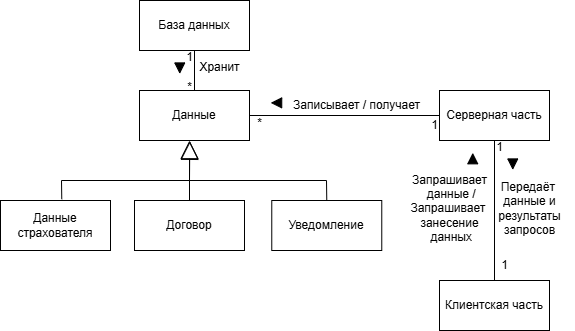

The diagram above was exported from draw.io. Its source (the exported page's mxGraphModel, read from the mxfile embedded in the PNG):
<mxGraphModel dx="880" dy="479" grid="1" gridSize="10" guides="1" tooltips="1" connect="1" arrows="1" fold="1" page="1" pageScale="1" pageWidth="827" pageHeight="1169" math="0" shadow="0">
  <root>
    <mxCell id="0" />
    <mxCell id="1" parent="0" />
    <mxCell id="Nl0kgwHyG3hoKbsW2UFD-5" value="База данных" style="html=1;whiteSpace=wrap;" vertex="1" parent="1">
      <mxGeometry x="350" y="180" width="110" height="50" as="geometry" />
    </mxCell>
    <mxCell id="Nl0kgwHyG3hoKbsW2UFD-11" value="Данные страхователя" style="html=1;whiteSpace=wrap;" vertex="1" parent="1">
      <mxGeometry x="211" y="380" width="110" height="50" as="geometry" />
    </mxCell>
    <mxCell id="Nl0kgwHyG3hoKbsW2UFD-12" value="Уведомление" style="html=1;whiteSpace=wrap;" vertex="1" parent="1">
      <mxGeometry x="482.27" y="380" width="110" height="50" as="geometry" />
    </mxCell>
    <mxCell id="Nl0kgwHyG3hoKbsW2UFD-17" value="" style="verticalLabelPosition=bottom;verticalAlign=top;html=1;shape=mxgraph.basic.acute_triangle;dx=0.5;rotation=-180;fillColor=#000000;" vertex="1" parent="1">
      <mxGeometry x="385.27" y="242.37" width="10" height="10" as="geometry" />
    </mxCell>
    <mxCell id="Nl0kgwHyG3hoKbsW2UFD-18" value="Данные" style="html=1;whiteSpace=wrap;" vertex="1" parent="1">
      <mxGeometry x="350" y="270" width="110" height="50" as="geometry" />
    </mxCell>
    <mxCell id="Nl0kgwHyG3hoKbsW2UFD-19" value="" style="endArrow=none;html=1;rounded=0;entryX=0.5;entryY=1;entryDx=0;entryDy=0;exitX=0.5;exitY=0;exitDx=0;exitDy=0;" edge="1" parent="1" source="Nl0kgwHyG3hoKbsW2UFD-18" target="Nl0kgwHyG3hoKbsW2UFD-5">
      <mxGeometry width="50" height="50" relative="1" as="geometry">
        <mxPoint x="290" y="320" as="sourcePoint" />
        <mxPoint x="340" y="270" as="targetPoint" />
      </mxGeometry>
    </mxCell>
    <mxCell id="Nl0kgwHyG3hoKbsW2UFD-21" value="" style="endArrow=block;endSize=16;endFill=0;html=1;rounded=0;exitX=0.557;exitY=-0.026;exitDx=0;exitDy=0;entryX=0.457;entryY=1.017;entryDx=0;entryDy=0;exitPerimeter=0;entryPerimeter=0;" edge="1" parent="1" source="Nl0kgwHyG3hoKbsW2UFD-11" target="Nl0kgwHyG3hoKbsW2UFD-18">
      <mxGeometry width="160" relative="1" as="geometry">
        <mxPoint x="140" y="360" as="sourcePoint" />
        <mxPoint x="300" y="360" as="targetPoint" />
        <Array as="points">
          <mxPoint x="272" y="360" />
          <mxPoint x="400" y="360" />
        </Array>
      </mxGeometry>
    </mxCell>
    <mxCell id="Nl0kgwHyG3hoKbsW2UFD-23" value="" style="endArrow=block;endSize=16;endFill=0;html=1;rounded=0;exitX=0.5;exitY=0;exitDx=0;exitDy=0;" edge="1" parent="1" source="Nl0kgwHyG3hoKbsW2UFD-12">
      <mxGeometry width="160" relative="1" as="geometry">
        <mxPoint x="390" y="380" as="sourcePoint" />
        <mxPoint x="400" y="320" as="targetPoint" />
        <Array as="points">
          <mxPoint x="537" y="360" />
          <mxPoint x="400" y="360" />
        </Array>
      </mxGeometry>
    </mxCell>
    <mxCell id="Nl0kgwHyG3hoKbsW2UFD-25" value="Хранит" style="text;html=1;align=center;verticalAlign=middle;resizable=0;points=[];autosize=1;strokeColor=none;fillColor=none;" vertex="1" parent="1">
      <mxGeometry x="400" y="232.37" width="60" height="30" as="geometry" />
    </mxCell>
    <mxCell id="Nl0kgwHyG3hoKbsW2UFD-26" value="1" style="text;html=1;align=center;verticalAlign=middle;resizable=0;points=[];autosize=1;strokeColor=none;fillColor=none;" vertex="1" parent="1">
      <mxGeometry x="385.27" y="222.37" width="30" height="30" as="geometry" />
    </mxCell>
    <mxCell id="Nl0kgwHyG3hoKbsW2UFD-27" value="*" style="text;html=1;align=center;verticalAlign=middle;resizable=0;points=[];autosize=1;strokeColor=none;fillColor=none;" vertex="1" parent="1">
      <mxGeometry x="385.27" y="252.37" width="30" height="30" as="geometry" />
    </mxCell>
    <mxCell id="Nl0kgwHyG3hoKbsW2UFD-28" value="Серверная часть" style="html=1;whiteSpace=wrap;" vertex="1" parent="1">
      <mxGeometry x="650" y="270" width="110" height="50" as="geometry" />
    </mxCell>
    <mxCell id="Nl0kgwHyG3hoKbsW2UFD-33" value="" style="endArrow=none;html=1;rounded=0;exitX=1;exitY=0.5;exitDx=0;exitDy=0;entryX=0;entryY=0.5;entryDx=0;entryDy=0;" edge="1" parent="1" source="Nl0kgwHyG3hoKbsW2UFD-18" target="Nl0kgwHyG3hoKbsW2UFD-28">
      <mxGeometry width="50" height="50" relative="1" as="geometry">
        <mxPoint x="540" y="260" as="sourcePoint" />
        <mxPoint x="590" y="210" as="targetPoint" />
      </mxGeometry>
    </mxCell>
    <mxCell id="Nl0kgwHyG3hoKbsW2UFD-34" value="" style="verticalLabelPosition=bottom;verticalAlign=top;html=1;shape=mxgraph.basic.acute_triangle;dx=0.5;rotation=-90;fillColor=#000000;" vertex="1" parent="1">
      <mxGeometry x="482.27" y="277.37" width="10" height="10" as="geometry" />
    </mxCell>
    <mxCell id="Nl0kgwHyG3hoKbsW2UFD-36" value="Записывает / получает" style="text;html=1;align=center;verticalAlign=middle;resizable=0;points=[];autosize=1;strokeColor=none;fillColor=none;" vertex="1" parent="1">
      <mxGeometry x="492.27" y="270" width="150" height="30" as="geometry" />
    </mxCell>
    <mxCell id="Nl0kgwHyG3hoKbsW2UFD-37" value="1" style="text;html=1;align=center;verticalAlign=middle;resizable=0;points=[];autosize=1;strokeColor=none;fillColor=none;" vertex="1" parent="1">
      <mxGeometry x="630" y="290" width="30" height="30" as="geometry" />
    </mxCell>
    <mxCell id="Nl0kgwHyG3hoKbsW2UFD-38" value="*" style="text;html=1;align=center;verticalAlign=middle;resizable=0;points=[];autosize=1;strokeColor=none;fillColor=none;" vertex="1" parent="1">
      <mxGeometry x="455" y="288" width="30" height="30" as="geometry" />
    </mxCell>
    <mxCell id="Nl0kgwHyG3hoKbsW2UFD-39" value="Клиентская часть" style="html=1;whiteSpace=wrap;" vertex="1" parent="1">
      <mxGeometry x="650" y="460" width="110" height="50" as="geometry" />
    </mxCell>
    <mxCell id="Nl0kgwHyG3hoKbsW2UFD-40" value="" style="endArrow=none;html=1;rounded=0;entryX=0.5;entryY=1;entryDx=0;entryDy=0;exitX=0.5;exitY=0;exitDx=0;exitDy=0;" edge="1" parent="1" source="Nl0kgwHyG3hoKbsW2UFD-39" target="Nl0kgwHyG3hoKbsW2UFD-28">
      <mxGeometry width="50" height="50" relative="1" as="geometry">
        <mxPoint x="560" y="610" as="sourcePoint" />
        <mxPoint x="610" y="560" as="targetPoint" />
      </mxGeometry>
    </mxCell>
    <mxCell id="Nl0kgwHyG3hoKbsW2UFD-41" value="1" style="text;html=1;align=center;verticalAlign=middle;resizable=0;points=[];autosize=1;strokeColor=none;fillColor=none;" vertex="1" parent="1">
      <mxGeometry x="695" y="312" width="30" height="30" as="geometry" />
    </mxCell>
    <mxCell id="Nl0kgwHyG3hoKbsW2UFD-42" value="1" style="text;html=1;align=center;verticalAlign=middle;resizable=0;points=[];autosize=1;strokeColor=none;fillColor=none;" vertex="1" parent="1">
      <mxGeometry x="700" y="430" width="30" height="30" as="geometry" />
    </mxCell>
    <mxCell id="Nl0kgwHyG3hoKbsW2UFD-43" value="" style="verticalLabelPosition=bottom;verticalAlign=top;html=1;shape=mxgraph.basic.acute_triangle;dx=0.5;rotation=0;fillColor=#000000;" vertex="1" parent="1">
      <mxGeometry x="678.27" y="333.37" width="10" height="10" as="geometry" />
    </mxCell>
    <mxCell id="Nl0kgwHyG3hoKbsW2UFD-44" value="Запрашивает&lt;div&gt;&amp;nbsp;данные /&lt;div&gt;Запрашивает&amp;nbsp;&lt;/div&gt;&lt;div&gt;занесение&lt;/div&gt;&lt;div&gt;&amp;nbsp;данных&lt;/div&gt;&lt;/div&gt;" style="text;html=1;align=center;verticalAlign=middle;resizable=0;points=[];autosize=1;strokeColor=none;fillColor=none;" vertex="1" parent="1">
      <mxGeometry x="610" y="343.37" width="100" height="90" as="geometry" />
    </mxCell>
    <mxCell id="Nl0kgwHyG3hoKbsW2UFD-45" value="Передаёт&amp;nbsp;&lt;div&gt;данные и&lt;/div&gt;&lt;div&gt;результаты&lt;/div&gt;&lt;div&gt;запросов&lt;/div&gt;" style="text;html=1;align=center;verticalAlign=middle;resizable=0;points=[];autosize=1;strokeColor=none;fillColor=none;" vertex="1" parent="1">
      <mxGeometry x="695" y="353.37" width="90" height="70" as="geometry" />
    </mxCell>
    <mxCell id="Nl0kgwHyG3hoKbsW2UFD-47" value="" style="verticalLabelPosition=bottom;verticalAlign=top;html=1;shape=mxgraph.basic.acute_triangle;dx=0.5;rotation=-180;fillColor=#000000;" vertex="1" parent="1">
      <mxGeometry x="718.27" y="338.37" width="10" height="10" as="geometry" />
    </mxCell>
    <mxCell id="Nl0kgwHyG3hoKbsW2UFD-50" value="Договор" style="html=1;whiteSpace=wrap;" vertex="1" parent="1">
      <mxGeometry x="345" y="380" width="110" height="50" as="geometry" />
    </mxCell>
    <mxCell id="Nl0kgwHyG3hoKbsW2UFD-51" value="" style="endArrow=none;html=1;rounded=0;exitX=0.5;exitY=0;exitDx=0;exitDy=0;" edge="1" parent="1" source="Nl0kgwHyG3hoKbsW2UFD-50">
      <mxGeometry width="50" height="50" relative="1" as="geometry">
        <mxPoint x="340" y="570" as="sourcePoint" />
        <mxPoint x="400" y="360" as="targetPoint" />
      </mxGeometry>
    </mxCell>
  </root>
</mxGraphModel>